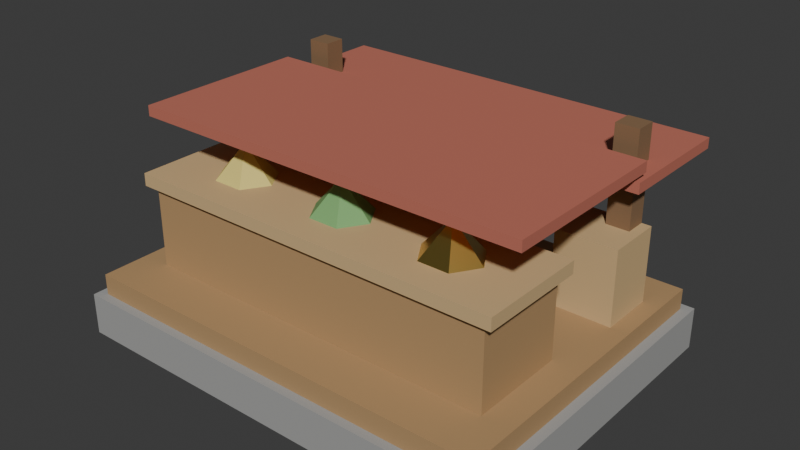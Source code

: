 # Source: Market.blend  (saved by Blender 5.2.45; exported with 4.5.12 LTS)
import bpy
from mathutils import Matrix  # noqa: F401  (used for matrix-valued properties, if any)

bpy.ops.wm.read_factory_settings(use_empty=True)
scene = bpy.context.scene
scene.name = 'Scene'

# ---- collections
col_market = bpy.data.collections.new('Market'); scene.collection.children.link(col_market)

# ---- materials (node trees are filled in below, after node groups)
mat_stonedark = bpy.data.materials.new('StoneDark')
mat_stonedark.diffuse_color = (0.36, 0.36, 0.35, 1.0)
mat_wood = bpy.data.materials.new('Wood')
mat_wood.diffuse_color = (0.45, 0.28, 0.13, 1.0)
mat_woodlight = bpy.data.materials.new('WoodLight')
mat_woodlight.diffuse_color = (0.63, 0.44, 0.22, 1.0)
mat_wooddark = bpy.data.materials.new('WoodDark')
mat_wooddark.diffuse_color = (0.24, 0.14, 0.07, 1.0)
mat_roofred = bpy.data.materials.new('RoofRed')
mat_roofred.diffuse_color = (0.52, 0.16, 0.11, 1.0)
mat_crop = bpy.data.materials.new('Crop')
mat_crop.diffuse_color = (0.72, 0.62, 0.18, 1.0)
mat_leaf = bpy.data.materials.new('Leaf')
mat_leaf.diffuse_color = (0.19, 0.42, 0.15, 1.0)
mat_gold = bpy.data.materials.new('Gold')
mat_gold.diffuse_color = (0.83, 0.62, 0.16, 1.0)

# ---- material node trees
mat_stonedark.use_nodes = True; mat_stonedark.node_tree.nodes.clear()
_N = mat_stonedark.node_tree.nodes; _L = mat_stonedark.node_tree.links
n0 = _N.new('ShaderNodeBsdfPrincipled'); n0.name = 'Principled BSDF'; n0.location = (-200, 100)
n0.inputs[0].default_value = (0.36, 0.36, 0.35, 1.0)
n0.inputs[2].default_value = 0.9
n0.inputs[10].default_value = 0.005
n1 = _N.new('ShaderNodeOutputMaterial'); n1.name = 'Material Output'; n1.location = (200, 100)
_L.new(n0.outputs[0], n1.inputs[0])
n1.is_active_output = True
mat_wood.use_nodes = True; mat_wood.node_tree.nodes.clear()
_N = mat_wood.node_tree.nodes; _L = mat_wood.node_tree.links
n0 = _N.new('ShaderNodeBsdfPrincipled'); n0.name = 'Principled BSDF'; n0.location = (-200, 100)
n0.inputs[0].default_value = (0.45, 0.28, 0.13, 1.0)
n0.inputs[2].default_value = 0.75
n0.inputs[10].default_value = 0.005
n1 = _N.new('ShaderNodeOutputMaterial'); n1.name = 'Material Output'; n1.location = (200, 100)
_L.new(n0.outputs[0], n1.inputs[0])
n1.is_active_output = True
mat_woodlight.use_nodes = True; mat_woodlight.node_tree.nodes.clear()
_N = mat_woodlight.node_tree.nodes; _L = mat_woodlight.node_tree.links
n0 = _N.new('ShaderNodeBsdfPrincipled'); n0.name = 'Principled BSDF'; n0.location = (-200, 100)
n0.inputs[0].default_value = (0.63, 0.44, 0.22, 1.0)
n0.inputs[2].default_value = 0.7
n0.inputs[10].default_value = 0.005
n1 = _N.new('ShaderNodeOutputMaterial'); n1.name = 'Material Output'; n1.location = (200, 100)
_L.new(n0.outputs[0], n1.inputs[0])
n1.is_active_output = True
mat_wooddark.use_nodes = True; mat_wooddark.node_tree.nodes.clear()
_N = mat_wooddark.node_tree.nodes; _L = mat_wooddark.node_tree.links
n0 = _N.new('ShaderNodeBsdfPrincipled'); n0.name = 'Principled BSDF'; n0.location = (-200, 100)
n0.inputs[0].default_value = (0.24, 0.14, 0.07, 1.0)
n0.inputs[2].default_value = 0.8
n0.inputs[10].default_value = 0.005
n1 = _N.new('ShaderNodeOutputMaterial'); n1.name = 'Material Output'; n1.location = (200, 100)
_L.new(n0.outputs[0], n1.inputs[0])
n1.is_active_output = True
mat_roofred.use_nodes = True; mat_roofred.node_tree.nodes.clear()
_N = mat_roofred.node_tree.nodes; _L = mat_roofred.node_tree.links
n0 = _N.new('ShaderNodeBsdfPrincipled'); n0.name = 'Principled BSDF'; n0.location = (-200, 100)
n0.inputs[0].default_value = (0.52, 0.16, 0.11, 1.0)
n0.inputs[2].default_value = 0.75
n0.inputs[10].default_value = 0.005
n1 = _N.new('ShaderNodeOutputMaterial'); n1.name = 'Material Output'; n1.location = (200, 100)
_L.new(n0.outputs[0], n1.inputs[0])
n1.is_active_output = True
mat_crop.use_nodes = True; mat_crop.node_tree.nodes.clear()
_N = mat_crop.node_tree.nodes; _L = mat_crop.node_tree.links
n0 = _N.new('ShaderNodeBsdfPrincipled'); n0.name = 'Principled BSDF'; n0.location = (-200, 100)
n0.inputs[0].default_value = (0.72, 0.62, 0.18, 1.0)
n0.inputs[2].default_value = 0.8
n0.inputs[10].default_value = 0.005
n1 = _N.new('ShaderNodeOutputMaterial'); n1.name = 'Material Output'; n1.location = (200, 100)
_L.new(n0.outputs[0], n1.inputs[0])
n1.is_active_output = True
mat_leaf.use_nodes = True; mat_leaf.node_tree.nodes.clear()
_N = mat_leaf.node_tree.nodes; _L = mat_leaf.node_tree.links
n0 = _N.new('ShaderNodeBsdfPrincipled'); n0.name = 'Principled BSDF'; n0.location = (-200, 100)
n0.inputs[0].default_value = (0.19, 0.42, 0.15, 1.0)
n0.inputs[2].default_value = 0.8
n0.inputs[10].default_value = 0.005
n1 = _N.new('ShaderNodeOutputMaterial'); n1.name = 'Material Output'; n1.location = (200, 100)
_L.new(n0.outputs[0], n1.inputs[0])
n1.is_active_output = True
mat_gold.use_nodes = True; mat_gold.node_tree.nodes.clear()
_N = mat_gold.node_tree.nodes; _L = mat_gold.node_tree.links
n0 = _N.new('ShaderNodeBsdfPrincipled'); n0.name = 'Principled BSDF'; n0.location = (-200, 100)
n0.inputs[0].default_value = (0.83, 0.62, 0.16, 1.0)
n0.inputs[1].default_value = 1.0
n0.inputs[2].default_value = 0.3
n0.inputs[10].default_value = 0.005
n1 = _N.new('ShaderNodeOutputMaterial'); n1.name = 'Material Output'; n1.location = (200, 100)
_L.new(n0.outputs[0], n1.inputs[0])
n1.is_active_output = True

# ---- world
world_world = bpy.data.worlds.new('World'); scene.world = world_world
world_world.use_nodes = True; world_world.node_tree.nodes.clear()
_N = world_world.node_tree.nodes; _L = world_world.node_tree.links
n0 = _N.new('ShaderNodeOutputWorld'); n0.name = 'World Output'; n0.location = (200, 100)
n1 = _N.new('ShaderNodeBackground'); n1.name = 'Background'; n1.location = (-200, 100)
n1.inputs[0].default_value = (0.05088, 0.05088, 0.05088, 1.0)
_L.new(n1.outputs[0], n0.inputs[0])
n0.is_active_output = True
world_world.color = (0.05088, 0.05088, 0.05088)
world_world.sun_shadow_jitter_overblur = 0.0

# ---- meshes
me_market_platform_002 = bpy.data.meshes.new('Market_Platform.002')
me_market_platform_002.from_pydata([(-1.1, -0.9, 0.25), (1.1, -0.9, 0.25), (1.1, 0.7683, 0.25), (-1.1, 0.7683, 0.25), (-1.1, -0.9, 0.4572), (1.1, -0.9, 0.4572), (1.1, 0.7683, 0.4572), (-1.1, 0.7683, 0.4572)], [], [(0, 3, 2, 1), (4, 5, 6, 7), (0, 1, 5, 4), (1, 2, 6, 5), (2, 3, 7, 6), (3, 0, 4, 7)])
me_market_platform_002.materials.append(mat_stonedark)
me_market_platform_002.update()
me_market_board_002 = bpy.data.meshes.new('Market_Board.002')
me_market_board_002.from_pydata([(-1.052, -0.8561, 0.4572), (1.052, -0.8561, 0.4572), (1.052, 0.7244, 0.4572), (-1.052, 0.7244, 0.4572), (-1.052, -0.8561, 0.5608), (1.052, -0.8561, 0.5608), (1.052, 0.7244, 0.5608), (-1.052, 0.7244, 0.5608)], [], [(0, 3, 2, 1), (4, 5, 6, 7), (0, 1, 5, 4), (1, 2, 6, 5), (2, 3, 7, 6), (3, 0, 4, 7)])
me_market_board_002.materials.append(mat_wood)
me_market_board_002.update()
me_market_counter_002 = bpy.data.meshes.new('Market_Counter.002')
me_market_counter_002.from_pydata([(-0.9087, -0.6146, 0.5608), (0.9087, -0.6146, 0.5608), (0.9087, -0.1317, 0.5608), (-0.9087, -0.1317, 0.5608), (-0.9087, -0.6146, 0.9752), (0.9087, -0.6146, 0.9752), (0.9087, -0.1317, 0.9752), (-0.9087, -0.1317, 0.9752)], [], [(0, 3, 2, 1), (4, 5, 6, 7), (0, 1, 5, 4), (1, 2, 6, 5), (2, 3, 7, 6), (3, 0, 4, 7)])
me_market_counter_002.materials.append(mat_wood)
me_market_counter_002.update()
me_market_countertop_002 = bpy.data.meshes.new('Market_CounterTop.002')
me_market_countertop_002.from_pydata([(-0.9565, -0.6454, 0.9649), (0.9565, -0.6454, 0.9649), (0.9565, -0.101, 0.9649), (-0.9565, -0.101, 0.9649), (-0.9565, -0.6454, 1.027), (0.9565, -0.6454, 1.027), (0.9565, -0.101, 1.027), (-0.9565, -0.101, 1.027)], [], [(0, 3, 2, 1), (4, 5, 6, 7), (0, 1, 5, 4), (1, 2, 6, 5), (2, 3, 7, 6), (3, 0, 4, 7)])
me_market_countertop_002.materials.append(mat_woodlight)
me_market_countertop_002.update()
me_market_post_004 = bpy.data.meshes.new('Market_Post.004')
me_market_post_004.from_pydata([(-0.9183, 0.4083, 0.509), (-0.8035, 0.4083, 0.509), (-0.8035, 0.5137, 0.509), (-0.9183, 0.5137, 0.509), (-0.9183, 0.4083, 1.4), (-0.8035, 0.4083, 1.4), (-0.8035, 0.5137, 1.4), (-0.9183, 0.5137, 1.4)], [], [(0, 3, 2, 1), (4, 5, 6, 7), (0, 1, 5, 4), (1, 2, 6, 5), (2, 3, 7, 6), (3, 0, 4, 7)])
me_market_post_004.materials.append(mat_wooddark)
me_market_post_004.update()
me_market_post_005 = bpy.data.meshes.new('Market_Post.005')
me_market_post_005.from_pydata([(0.8035, 0.4083, 0.509), (0.9183, 0.4083, 0.509), (0.9183, 0.5137, 0.509), (0.8035, 0.5137, 0.509), (0.8035, 0.4083, 1.4), (0.9183, 0.4083, 1.4), (0.9183, 0.5137, 1.4), (0.8035, 0.5137, 1.4)], [], [(0, 3, 2, 1), (4, 5, 6, 7), (0, 1, 5, 4), (1, 2, 6, 5), (2, 3, 7, 6), (3, 0, 4, 7)])
me_market_post_005.materials.append(mat_wooddark)
me_market_post_005.update()
me_market_awningf_002 = bpy.data.meshes.new('Market_AwningF.002')
me_market_awningf_002.from_pydata([(-1.004, -0.5488, 1.26), (1.004, -0.5488, 1.26), (1.004, 0.3293, 1.26), (-1.004, 0.3293, 1.26), (-1.004, -0.5488, 1.312), (1.004, -0.5488, 1.312), (1.004, 0.3293, 1.312), (-1.004, 0.3293, 1.312)], [], [(0, 3, 2, 1), (4, 5, 6, 7), (0, 1, 5, 4), (1, 2, 6, 5), (2, 3, 7, 6), (3, 0, 4, 7)])
me_market_awningf_002.materials.append(mat_roofred)
me_market_awningf_002.update()
me_market_awningb_002 = bpy.data.meshes.new('Market_AwningB.002')
me_market_awningb_002.from_pydata([(-1.004, 0.2854, 1.177), (1.004, 0.2854, 1.177), (1.004, 0.9, 1.177), (-1.004, 0.9, 1.177), (-1.004, 0.2854, 1.229), (1.004, 0.2854, 1.229), (1.004, 0.9, 1.229), (-1.004, 0.9, 1.229)], [], [(0, 3, 2, 1), (4, 5, 6, 7), (0, 1, 5, 4), (1, 2, 6, 5), (2, 3, 7, 6), (3, 0, 4, 7)])
me_market_awningb_002.materials.append(mat_roofred)
me_market_awningb_002.update()
me_market_goods0_002 = bpy.data.meshes.new('Market_Goods0.002')
me_market_goods0_002.from_pydata([(-0.4209, -0.3732, 1.027), (-0.4974, -0.2515, 1.027), (-0.6504, -0.2515, 1.027), (-0.727, -0.3732, 1.027), (-0.6504, -0.4948, 1.027), (-0.4974, -0.4948, 1.027), (-0.5739, -0.3732, 1.193)], [], [(0, 1, 6), (1, 2, 6), (2, 3, 6), (3, 4, 6), (4, 5, 6), (5, 0, 6), (5, 4, 3, 2, 1, 0)])
me_market_goods0_002.materials.append(mat_crop)
me_market_goods0_002.update()
me_market_goods1_002 = bpy.data.meshes.new('Market_Goods1.002')
me_market_goods1_002.from_pydata([(0.153, -0.3732, 1.027), (0.07652, -0.2515, 1.027), (-0.07652, -0.2515, 1.027), (-0.153, -0.3732, 1.027), (-0.07652, -0.4948, 1.027), (0.07652, -0.4948, 1.027), (0.0, -0.3732, 1.193)], [], [(0, 1, 6), (1, 2, 6), (2, 3, 6), (3, 4, 6), (4, 5, 6), (5, 0, 6), (5, 4, 3, 2, 1, 0)])
me_market_goods1_002.materials.append(mat_leaf)
me_market_goods1_002.update()
me_market_goods2_002 = bpy.data.meshes.new('Market_Goods2.002')
me_market_goods2_002.from_pydata([(0.727, -0.3732, 1.027), (0.6504, -0.2515, 1.027), (0.4974, -0.2515, 1.027), (0.4209, -0.3732, 1.027), (0.4974, -0.4948, 1.027), (0.6504, -0.4948, 1.027), (0.5739, -0.3732, 1.193)], [], [(0, 1, 6), (1, 2, 6), (2, 3, 6), (3, 4, 6), (4, 5, 6), (5, 0, 6), (5, 4, 3, 2, 1, 0)])
me_market_goods2_002.materials.append(mat_gold)
me_market_goods2_002.update()
me_market_crate_002 = bpy.data.meshes.new('Market_Crate.002')
me_market_crate_002.from_pydata([(0.66, 0.2327, 0.5608), (0.9661, 0.2327, 0.5608), (0.9661, 0.5137, 0.5608), (0.66, 0.5137, 0.5608), (0.66, 0.2327, 0.9338), (0.9661, 0.2327, 0.9338), (0.9661, 0.5137, 0.9338), (0.66, 0.5137, 0.9338)], [], [(0, 3, 2, 1), (4, 5, 6, 7), (0, 1, 5, 4), (1, 2, 6, 5), (2, 3, 7, 6), (3, 0, 4, 7)])
me_market_crate_002.materials.append(mat_woodlight)
me_market_crate_002.update()
me_market_crate2_002 = bpy.data.meshes.new('Market_Crate2.002')
me_market_crate2_002.from_pydata([(-0.947, 0.2941, 0.5608), (-0.6791, 0.2941, 0.5608), (-0.6791, 0.54, 0.5608), (-0.947, 0.54, 0.5608), (-0.947, 0.2941, 0.8509), (-0.6791, 0.2941, 0.8509), (-0.6791, 0.54, 0.8509), (-0.947, 0.54, 0.8509)], [], [(0, 3, 2, 1), (4, 5, 6, 7), (0, 1, 5, 4), (1, 2, 6, 5), (2, 3, 7, 6), (3, 0, 4, 7)])
me_market_crate2_002.materials.append(mat_woodlight)
me_market_crate2_002.update()

# ---- objects
ob_market_platform = bpy.data.objects.new('Market_Platform', me_market_platform_002)
ob_market_board = bpy.data.objects.new('Market_Board', me_market_board_002)
ob_market_counter = bpy.data.objects.new('Market_Counter', me_market_counter_002)
ob_market_countertop = bpy.data.objects.new('Market_CounterTop', me_market_countertop_002)
ob_market_post = bpy.data.objects.new('Market_Post', me_market_post_004)
ob_market_post_001 = bpy.data.objects.new('Market_Post.001', me_market_post_005)
ob_market_awningf = bpy.data.objects.new('Market_AwningF', me_market_awningf_002)
ob_market_awningb = bpy.data.objects.new('Market_AwningB', me_market_awningb_002)
ob_market_goods0 = bpy.data.objects.new('Market_Goods0', me_market_goods0_002)
ob_market_goods1 = bpy.data.objects.new('Market_Goods1', me_market_goods1_002)
ob_market_goods2 = bpy.data.objects.new('Market_Goods2', me_market_goods2_002)
ob_market_crate = bpy.data.objects.new('Market_Crate', me_market_crate_002)
ob_market_crate2 = bpy.data.objects.new('Market_Crate2', me_market_crate2_002)

# ---- transforms, parenting, visibility, modifiers, constraints
ob_market_platform.location = (0.0, 0.0, 0.0)
ob_market_board.location = (0.0, 0.0, 0.0)
ob_market_counter.location = (0.0, 0.0, 0.0)
ob_market_countertop.location = (0.0, 0.0, 0.0)
ob_market_post.location = (0.0, 0.0, 0.0)
ob_market_post_001.location = (0.0, 0.0, 0.0)
ob_market_awningf.location = (0.0, 0.0, 0.0)
ob_market_awningb.location = (0.0, 0.0, 0.0)
ob_market_goods0.location = (0.0, 0.0, 0.0)
ob_market_goods1.location = (0.0, 0.0, 0.0)
ob_market_goods2.location = (0.0, 0.0, 0.0)
ob_market_crate.location = (0.0, 0.0, 0.0)
ob_market_crate2.location = (0.0, 0.0, 0.0)

# ---- collection membership
col_market.objects.link(ob_market_platform)
col_market.objects.link(ob_market_board)
col_market.objects.link(ob_market_counter)
col_market.objects.link(ob_market_countertop)
col_market.objects.link(ob_market_post)
col_market.objects.link(ob_market_post_001)
col_market.objects.link(ob_market_awningf)
col_market.objects.link(ob_market_awningb)
col_market.objects.link(ob_market_goods0)
col_market.objects.link(ob_market_goods1)
col_market.objects.link(ob_market_goods2)
col_market.objects.link(ob_market_crate)
col_market.objects.link(ob_market_crate2)

# ---- scene / render settings (as saved in the file)
scene.frame_start = 1; scene.frame_end = 250; scene.frame_set(1)
scene.render.engine = 'BLENDER_EEVEE_NEXT'
scene.render.fps = 30
scene.render.bake_bias = 0.0
scene.render.bake_samples = 0
scene.render.compositor_device = 'GPU'
scene.eevee.use_volume_custom_range = False
scene.eevee.fast_gi_thickness_near = 0.1
scene.eevee.fast_gi_thickness_far = 0.0
scene.eevee.ray_tracing_options.screen_trace_thickness = 0.1
bpy.context.view_layer.update()

# ---- added for rendering (the .blend has no active camera and no usable light): camera, sun
cam_auto = bpy.data.cameras.new('AutoCamera')
cam_auto.lens = 50.0
cam_auto.sensor_width = 36.0
cam_auto.clip_end = 1000.0
ob_auto_camera = bpy.data.objects.new('AutoCamera', cam_auto)
scene.collection.objects.link(ob_auto_camera)
ob_auto_camera.location = (2.83706, -3.40447, 3.09465)
ob_auto_camera.rotation_euler = (1.09748, -7.21219e-08, 0.694738)
scene.camera = ob_auto_camera
light_auto_sun = bpy.data.lights.new('AutoSun', 'SUN')
light_auto_sun.energy = 3.0
light_auto_sun.angle = 0.0523599
ob_auto_sun = bpy.data.objects.new('AutoSun', light_auto_sun)
scene.collection.objects.link(ob_auto_sun)
ob_auto_sun.rotation_euler = (0.872665, 0.174533, 0.523599)
bpy.context.view_layer.update()

